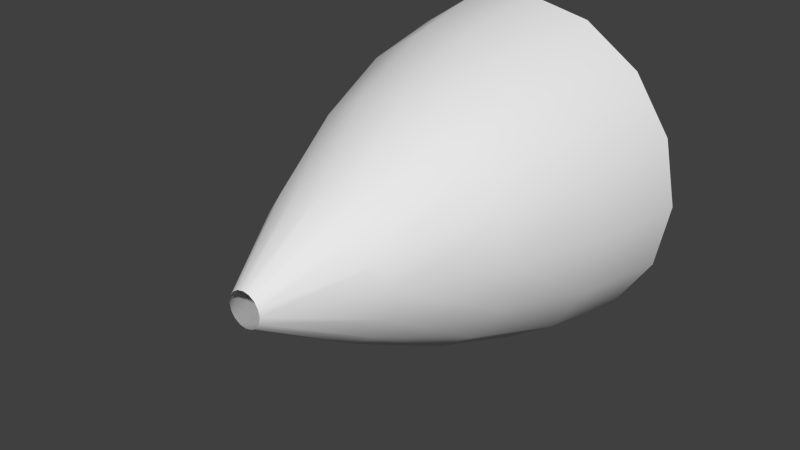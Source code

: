 # Source: SM_Exhaust.blend  (saved by Blender 2.67.0; exported with 4.5.12 LTS)
import bpy
from mathutils import Matrix  # noqa: F401  (used for matrix-valued properties, if any)

bpy.ops.wm.read_factory_settings(use_empty=True)
scene = bpy.context.scene
scene.name = 'Scene'

# ---- collections
col_collection_1 = bpy.data.collections.new('Collection 1'); scene.collection.children.link(col_collection_1)

# ---- world
world_world = bpy.data.worlds.new('World'); scene.world = world_world
world_world.color = (0.05088, 0.05088, 0.05088)
world_world.use_sun_shadow = False
world_world.sun_shadow_jitter_overblur = 0.0
world_world.cycles.sampling_method = 'MANUAL'
world_world.cycles.sample_map_resolution = 256
world_world.light_settings.ao_factor = 100.0

# ---- meshes
me_plane_001 = bpy.data.meshes.new('Plane.001')
me_plane_001.from_pydata([(-0.06888, -1.192e-07, -0.1663), (-0.1273, -1.192e-07, -0.1273), (-0.1663, -1.192e-07, -0.06888), (0.1663, -1.192e-07, -0.06888), (0.1273, -1.192e-07, -0.1273), (0.06888, -1.192e-07, -0.1663), (0.0, -1.192e-07, -0.18), (-0.06888, -1.192e-07, 0.1663), (-0.1273, -1.192e-07, 0.1273), (-0.1663, -1.192e-07, 0.06888), (-0.18, -1.192e-07, 4.768e-07), (0.18, -1.192e-07, 3.576e-07), (0.1663, -1.192e-07, 0.06888), (0.1273, -1.192e-07, 0.1273), (0.06888, -1.192e-07, 0.1663), (0.0, -1.192e-07, 0.18), (0.07679, -0.3, 4.26e-07), (0.126, -0.2, 3.934e-07), (0.162, -0.1, 3.695e-07), (0.1497, -0.1, 0.062), (0.1164, -0.2, 0.04822), (0.07094, -0.3, 0.02939), (0.07094, -0.3, -0.02939), (0.1164, -0.2, -0.04822), (0.1497, -0.1, -0.06199), (0.1146, -0.1, -0.1146), (0.0891, -0.2, -0.0891), (0.0543, -0.3, -0.0543), (0.1146, -0.1, 0.1146), (0.0891, -0.2, 0.0891), (0.0543, -0.3, 0.0543), (0.06199, -0.1, -0.1497), (0.04822, -0.2, -0.1164), (0.02939, -0.3, -0.07094), (0.0, -0.3, -0.07679), (0.0, -0.2, -0.126), (0.0, -0.1, -0.162), (-0.06199, -0.1, -0.1497), (-0.04822, -0.2, -0.1164), (-0.02939, -0.3, -0.07094), (0.06199, -0.1, 0.1497), (0.04822, -0.2, 0.1164), (0.02939, -0.3, 0.07094), (-0.1146, -0.1, -0.1146), (-0.0891, -0.2, -0.08909), (-0.0543, -0.3, -0.0543), (0.0, -0.3, 0.07679), (0.0, -0.2, 0.126), (0.0, -0.1, 0.162), (-0.06199, -0.1, 0.1497), (-0.04822, -0.2, 0.1164), (-0.02939, -0.3, 0.07094), (-0.1146, -0.1, 0.1146), (-0.0891, -0.2, 0.0891), (-0.0543, -0.3, 0.0543), (-0.1497, -0.1, -0.06199), (-0.1164, -0.2, -0.04822), (-0.07094, -0.3, -0.02939), (-0.1497, -0.1, 0.062), (-0.1164, -0.2, 0.04822), (-0.07094, -0.3, 0.02939), (-0.162, -0.1, 4.768e-07), (-0.126, -0.2, 4.768e-07), (-0.07679, -0.3, 4.768e-07), (0.0, -0.4, 0.018), (0.006888, -0.4, 0.01663), (0.01273, -0.4, 0.01273), (0.01663, -0.4, 0.006889), (0.018, -0.4, 4.649e-07), (-0.018, -0.4, 4.768e-07), (-0.01663, -0.4, 0.006889), (-0.01273, -0.4, 0.01273), (-0.006888, -0.4, 0.01663), (0.0, -0.4, -0.018), (0.006888, -0.4, -0.01663), (0.01273, -0.4, -0.01273), (0.01663, -0.4, -0.006888), (-0.01663, -0.4, -0.006888), (-0.01273, -0.4, -0.01273), (-0.006888, -0.4, -0.01663)], [], [(21, 67, 68, 16), (27, 22, 76, 75), (30, 66, 67, 21), (33, 27, 75, 74), (39, 34, 73, 79), (42, 65, 66, 30), (34, 33, 74, 73), (45, 39, 79, 78), (51, 72, 64, 46), (46, 64, 65, 42), (54, 71, 72, 51), (57, 45, 78, 77), (60, 70, 71, 54), (63, 57, 77, 69), (63, 69, 70, 60), (22, 16, 68, 76), (12, 19, 18, 11), (19, 20, 17, 18), (20, 21, 16, 17), (4, 3, 24, 25), (25, 24, 23, 26), (26, 23, 22, 27), (13, 28, 19, 12), (28, 29, 20, 19), (29, 30, 21, 20), (5, 4, 25, 31), (31, 25, 26, 32), (32, 26, 27, 33), (0, 6, 36, 37), (37, 36, 35, 38), (38, 35, 34, 39), (14, 40, 28, 13), (40, 41, 29, 28), (41, 42, 30, 29), (6, 5, 31, 36), (36, 31, 32, 35), (35, 32, 33, 34), (1, 0, 37, 43), (43, 37, 38, 44), (44, 38, 39, 45), (7, 49, 48, 15), (49, 50, 47, 48), (50, 51, 46, 47), (15, 48, 40, 14), (48, 47, 41, 40), (47, 46, 42, 41), (8, 52, 49, 7), (52, 53, 50, 49), (53, 54, 51, 50), (2, 1, 43, 55), (55, 43, 44, 56), (56, 44, 45, 57), (9, 58, 52, 8), (58, 59, 53, 52), (59, 60, 54, 53), (10, 2, 55, 61), (61, 55, 56, 62), (62, 56, 57, 63), (10, 61, 58, 9), (61, 62, 59, 58), (62, 63, 60, 59), (3, 11, 18, 24), (24, 18, 17, 23), (23, 17, 16, 22)])
me_plane_001.polygons.foreach_set('use_smooth', [True] * 64)
_uv = me_plane_001.uv_layers.new(name='UVMap')
_uv.uv.foreach_set('vector', [0.7475, 0.7501, 0.7637, 0.9949, 0.8374, 0.9949, 0.8189, 0.7501, 0.9328, 0.7501, 0.8814, 0.7501, 0.8991, 0.9949, 0.9474, 0.9949, 0.669, 0.7501, 0.6816, 0.9949, 0.7637, 0.9949, 0.7475, 0.7501, 0.9709, 0.7501, 0.9328, 0.7501, 0.9474, 0.9949, 0.9802, 0.9949, 0.02845, 0.7501, 0.006127, 0.7501, 0.006563, 0.9949, 0.02332, 0.9949, 0.5859, 0.7501, 0.5939, 0.9949, 0.6816, 0.9949, 0.669, 0.7501, 0.9935, 0.7501, 0.9709, 0.7501, 0.9802, 0.9949, 0.9958, 0.9949, 0.06645, 0.7501, 0.02845, 0.7501, 0.02332, 0.9949, 0.05758, 0.9949, 0.4147, 0.7501, 0.4129, 0.9949, 0.5033, 0.9949, 0.5003, 0.7501, 0.5003, 0.7501, 0.5033, 0.9949, 0.5939, 0.9949, 0.5859, 0.7501, 0.3313, 0.7501, 0.3254, 0.9949, 0.4129, 0.9949, 0.4147, 0.7501, 0.1179, 0.7501, 0.06645, 0.7501, 0.05758, 0.9949, 0.1074, 0.9949, 0.2525, 0.7501, 0.2438, 0.9949, 0.3254, 0.9949, 0.3313, 0.7501, 0.1805, 0.7501, 0.1179, 0.7501, 0.1074, 0.9949, 0.1706, 0.9949, 0.1805, 0.7501, 0.1706, 0.9949, 0.2438, 0.9949, 0.2525, 0.7501, 0.8814, 0.7501, 0.8189, 0.7501, 0.8374, 0.9949, 0.8991, 0.9949, 0.7313, 0.006542, 0.7266, 0.2503, 0.794, 0.2503, 0.8001, 0.006542, 0.7266, 0.2503, 0.7327, 0.5004, 0.8014, 0.5004, 0.794, 0.2503, 0.7327, 0.5004, 0.7475, 0.7501, 0.8189, 0.7501, 0.8014, 0.5004, 0.9109, 0.006542, 0.8601, 0.006542, 0.8551, 0.2503, 0.908, 0.2503, 0.908, 0.2503, 0.8551, 0.2503, 0.8633, 0.5004, 0.9166, 0.5004, 0.9166, 0.5004, 0.8633, 0.5004, 0.8814, 0.7501, 0.9328, 0.7501, 0.657, 0.006542, 0.6534, 0.2503, 0.7266, 0.2503, 0.7313, 0.006542, 0.6534, 0.2503, 0.6581, 0.5004, 0.7327, 0.5004, 0.7266, 0.2503, 0.6581, 0.5004, 0.669, 0.7501, 0.7475, 0.7501, 0.7327, 0.5004, 0.9534, 0.006542, 0.9109, 0.006542, 0.908, 0.2503, 0.953, 0.2503, 0.953, 0.2503, 0.908, 0.2503, 0.9166, 0.5004, 0.9602, 0.5004, 0.9602, 0.5004, 0.9166, 0.5004, 0.9328, 0.7501, 0.9709, 0.7501, 0.04696, 0.006542, 0.008143, 0.006542, 0.00457, 0.2503, 0.04311, 0.2503, 0.04311, 0.2503, 0.00457, 0.2503, 0.005583, 0.5004, 0.03736, 0.5004, 0.03736, 0.5004, 0.005583, 0.5004, 0.006127, 0.7501, 0.02845, 0.7501, 0.5792, 0.006542, 0.5765, 0.2503, 0.6534, 0.2503, 0.657, 0.006542, 0.5765, 0.2503, 0.5795, 0.5004, 0.6581, 0.5004, 0.6534, 0.2503, 0.5795, 0.5004, 0.5859, 0.7501, 0.669, 0.7501, 0.6581, 0.5004, 0.989, 0.006542, 0.9534, 0.006542, 0.953, 0.2503, 0.9904, 0.2503, 0.9904, 0.2503, 0.953, 0.2503, 0.9602, 0.5004, 0.9927, 0.5004, 0.9927, 0.5004, 0.9602, 0.5004, 0.9709, 0.7501, 0.9935, 0.7501, 0.09312, 0.006542, 0.04696, 0.006542, 0.04311, 0.2503, 0.08905, 0.2503, 0.08905, 0.2503, 0.04311, 0.2503, 0.03736, 0.5004, 0.08058, 0.5004, 0.08058, 0.5004, 0.03736, 0.5004, 0.02845, 0.7501, 0.06645, 0.7501, 0.421, 0.006542, 0.4194, 0.2503, 0.4979, 0.2503, 0.4998, 0.006542, 0.4194, 0.2503, 0.4183, 0.5004, 0.4989, 0.5004, 0.4979, 0.2503, 0.4183, 0.5004, 0.4147, 0.7501, 0.5003, 0.7501, 0.4989, 0.5004, 0.4998, 0.006542, 0.4979, 0.2503, 0.5765, 0.2503, 0.5792, 0.006542, 0.4979, 0.2503, 0.4989, 0.5004, 0.5795, 0.5004, 0.5765, 0.2503, 0.4989, 0.5004, 0.5003, 0.7501, 0.5859, 0.7501, 0.5795, 0.5004, 0.3448, 0.006542, 0.3432, 0.2503, 0.4194, 0.2503, 0.421, 0.006542, 0.3432, 0.2503, 0.3397, 0.5004, 0.4183, 0.5004, 0.4194, 0.2503, 0.3397, 0.5004, 0.3313, 0.7501, 0.4147, 0.7501, 0.4183, 0.5004, 0.1468, 0.006542, 0.09312, 0.006542, 0.08905, 0.2503, 0.1426, 0.2503, 0.1426, 0.2503, 0.08905, 0.2503, 0.08058, 0.5004, 0.1337, 0.5004, 0.1337, 0.5004, 0.08058, 0.5004, 0.06645, 0.7501, 0.1179, 0.7501, 0.2731, 0.006542, 0.2707, 0.2503, 0.3432, 0.2503, 0.3448, 0.006542, 0.2707, 0.2503, 0.2649, 0.5004, 0.3397, 0.5004, 0.3432, 0.2503, 0.2649, 0.5004, 0.2525, 0.7501, 0.3313, 0.7501, 0.3397, 0.5004, 0.2073, 0.006542, 0.1468, 0.006542, 0.1426, 0.2503, 0.2032, 0.2503, 0.2032, 0.2503, 0.1426, 0.2503, 0.1337, 0.5004, 0.1955, 0.5004, 0.1955, 0.5004, 0.1337, 0.5004, 0.1179, 0.7501, 0.1805, 0.7501, 0.2073, 0.006542, 0.2032, 0.2503, 0.2707, 0.2503, 0.2731, 0.006542, 0.2032, 0.2503, 0.1955, 0.5004, 0.2649, 0.5004, 0.2707, 0.2503, 0.1955, 0.5004, 0.1805, 0.7501, 0.2525, 0.7501, 0.2649, 0.5004, 0.8601, 0.006542, 0.8001, 0.006542, 0.794, 0.2503, 0.8551, 0.2503, 0.8551, 0.2503, 0.794, 0.2503, 0.8014, 0.5004, 0.8633, 0.5004, 0.8633, 0.5004, 0.8014, 0.5004, 0.8189, 0.7501, 0.8814, 0.7501])
me_plane_001.use_remesh_preserve_volume = False
me_plane_001.use_remesh_preserve_attributes = False
me_plane_001.use_mirror_vertex_groups = False
me_plane_001.update()

# ---- objects
ob_engine = bpy.data.objects.new('Engine', me_plane_001)

# ---- transforms, parenting, visibility, modifiers, constraints
ob_engine.location = (0.0, 0.0, 0.0)
ob_engine.lineart.crease_threshold = 0.0

# ---- collection membership
col_collection_1.objects.link(ob_engine)

# ---- scene / render settings (as saved in the file)
scene.frame_start = 1; scene.frame_end = 30; scene.frame_set(0)
scene.render.engine = 'BLENDER_EEVEE_NEXT'
scene.render.image_settings.color_mode = 'RGB'
scene.render.image_settings.compression = 90
scene.render.resolution_percentage = 50
scene.render.dither_intensity = 0.0
scene.render.use_bake_selected_to_active = True
scene.render.bake_margin = 2
scene.render.bake_bias = 0.0
scene.cycles.use_denoising = False
scene.cycles.samples = 10
scene.cycles.sampling_pattern = 'TABULATED_SOBOL'
scene.cycles.light_sampling_threshold = 0.0
scene.cycles.use_adaptive_sampling = False
scene.cycles.use_light_tree = False
scene.cycles.blur_glossy = 0.0
scene.cycles.volume_bounces = 1
scene.cycles.pixel_filter_type = 'GAUSSIAN'
scene.cycles.sample_clamp_indirect = 0.0
scene.view_settings.view_transform = 'Standard'
bpy.context.view_layer.update()

# ---- added for rendering (the .blend has no active camera and no usable light): camera, sun
cam_auto = bpy.data.cameras.new('AutoCamera')
cam_auto.lens = 50.0
cam_auto.sensor_width = 36.0
cam_auto.clip_end = 1000.0
ob_auto_camera = bpy.data.objects.new('AutoCamera', cam_auto)
scene.collection.objects.link(ob_auto_camera)
ob_auto_camera.location = (0.599043, -0.918852, 0.479235)
ob_auto_camera.rotation_euler = (1.09748, -7.21219e-08, 0.694738)
scene.camera = ob_auto_camera
light_auto_sun = bpy.data.lights.new('AutoSun', 'SUN')
light_auto_sun.energy = 3.0
light_auto_sun.angle = 0.0523599
ob_auto_sun = bpy.data.objects.new('AutoSun', light_auto_sun)
scene.collection.objects.link(ob_auto_sun)
ob_auto_sun.rotation_euler = (0.872665, 0.174533, 0.523599)
bpy.context.view_layer.update()
